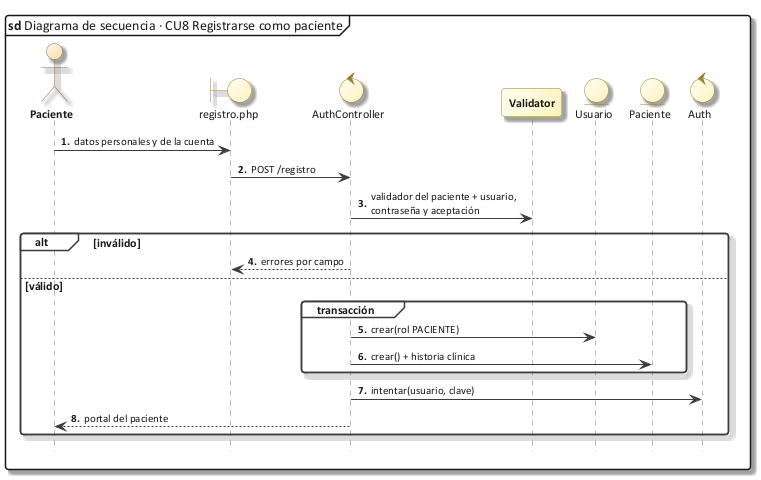

The diagram above was rendered by PlantUML. Its source (embedded in the PNG):
@startuml 50_sec_cu08
!include C:/Users/Sergio Estaca Paco/Desktop/HeadSalud/Docs/diagramas/estilo_ea.iuml
mainframe **sd** Diagrama de secuencia · CU8 Registrarse como paciente
autonumber "<b>0."
hide footbox
actor Paciente as U
boundary "registro.php" as V
control AuthController as C
participant Validator as VA
entity Usuario as US
entity Paciente as P
control Auth as A
U -> V : datos personales y de la cuenta
V -> C : POST /registro
C -> VA : validador del paciente + usuario,\ncontraseña y aceptación
alt inválido
  C --> V : errores por campo
else válido
  group transacción
    C -> US : crear(rol PACIENTE)
    C -> P : crear() + historia clínica
  end
  C -> A : intentar(usuario, clave)
  C --> U : portal del paciente
end
@enduml